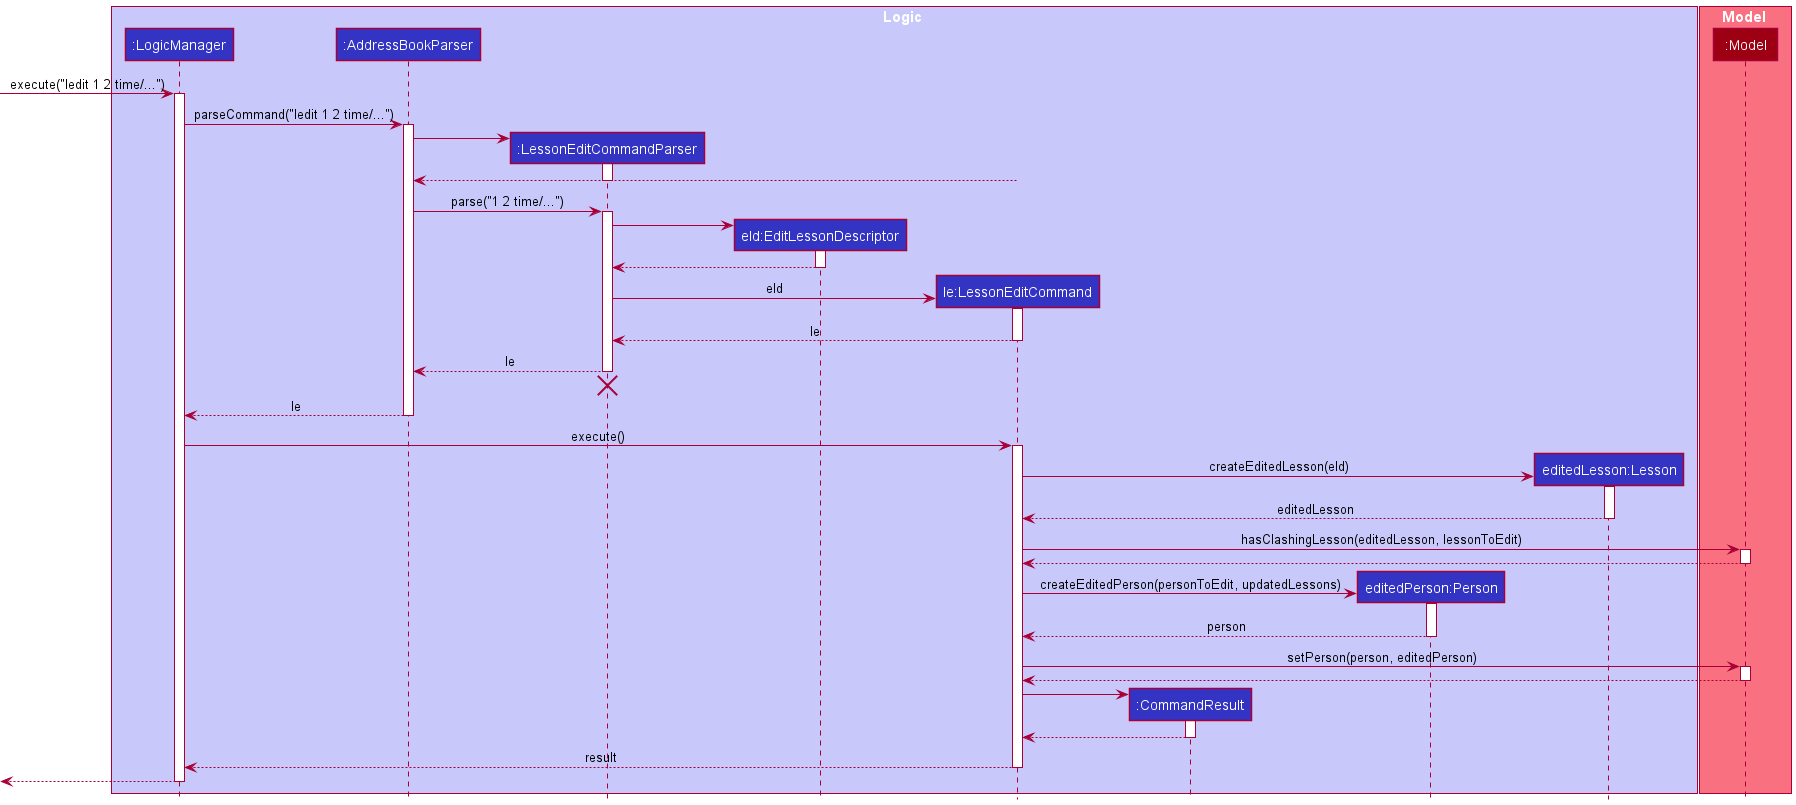

The diagram above was rendered by PlantUML. Its source (embedded in the PNG):
@startuml
!include style.puml

box Logic LOGIC_COLOR_T1
participant ":LogicManager" as LogicManager LOGIC_COLOR
participant ":AddressBookParser" as AddressBookParser LOGIC_COLOR
participant ":LessonEditCommandParser" as LessonEditCommandParser LOGIC_COLOR
participant "eld:EditLessonDescriptor" as EditLessonDescriptor LOGIC_COLOR
participant "le:LessonEditCommand" as LessonEditCommand LOGIC_COLOR
participant ":CommandResult" as CommandResult LOGIC_COLOR
participant "editedPerson:Person" as Person LOGIC_COLOR
participant "editedLesson:Lesson" as Lesson LOGIC_COLOR

end box

box Model MODEL_COLOR_T1
participant ":Model" as Model MODEL_COLOR
end box

[-> LogicManager : execute("ledit 1 2 time/...")
activate LogicManager

LogicManager -> AddressBookParser : parseCommand("ledit 1 2 time/...")
activate AddressBookParser

create LessonEditCommandParser
AddressBookParser -> LessonEditCommandParser
activate LessonEditCommandParser

LessonEditCommand --> AddressBookParser
deactivate LessonEditCommandParser

AddressBookParser -> LessonEditCommandParser : parse("1 2 time/...")
activate LessonEditCommandParser

create EditLessonDescriptor
LessonEditCommandParser -> EditLessonDescriptor
activate EditLessonDescriptor

EditLessonDescriptor --> LessonEditCommandParser
deactivate

create LessonEditCommand
LessonEditCommandParser -> LessonEditCommand : eld
activate LessonEditCommand

LessonEditCommand --> LessonEditCommandParser : le
deactivate LessonEditCommand

LessonEditCommandParser --> AddressBookParser : le
deactivate LessonEditCommandParser
'Hidden arrow to position the destroy marker below the end of the activation bar.
LessonEditCommandParser -[hidden]-> AddressBookParser
destroy LessonEditCommandParser

AddressBookParser --> LogicManager : le
deactivate AddressBookParser

LogicManager -> LessonEditCommand : execute()
activate LessonEditCommand

create Lesson
LessonEditCommand -> Lesson : createEditedLesson(eld)
activate Lesson

Lesson --> LessonEditCommand : editedLesson
deactivate Lesson

LessonEditCommand -> Model : hasClashingLesson(editedLesson, lessonToEdit)
activate Model

Model --> LessonEditCommand
deactivate Model

create Person
LessonEditCommand -> Person : createEditedPerson(personToEdit, updatedLessons)
activate Person

Person --> LessonEditCommand : person
deactivate Person

LessonEditCommand -> Model : setPerson(person, editedPerson)
activate Model

Model --> LessonEditCommand
deactivate Model

create CommandResult
LessonEditCommand -> CommandResult
activate CommandResult

CommandResult --> LessonEditCommand
deactivate CommandResult

LessonEditCommand --> LogicManager : result
deactivate LessonEditCommand

[<--LogicManager
deactivate LogicManager
@enduml